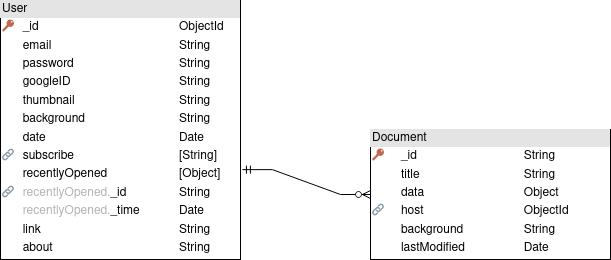

The diagram above was exported from draw.io. Its source (the exported page's mxGraphModel, read from the mxfile embedded in the PNG):
<mxGraphModel dx="1348" dy="764" grid="1" gridSize="10" guides="1" tooltips="1" connect="1" arrows="1" fold="1" page="1" pageScale="1" pageWidth="827" pageHeight="1169" math="0" shadow="0">
  <root>
    <mxCell id="0" />
    <mxCell id="1" parent="0" />
    <mxCell id="BxVJ0bz092Ca5nJmE0oO-3" value="&lt;div style=&quot;box-sizing: border-box ; width: 100% ; background: #e4e4e4 ; padding: 2px&quot;&gt;User&lt;br&gt;&lt;/div&gt;&lt;table style=&quot;width: 100% ; font-size: 1em&quot; cellspacing=&quot;0&quot; cellpadding=&quot;2&quot;&gt;&lt;tbody&gt;&lt;tr&gt;&lt;td&gt;🔑&lt;br&gt;&lt;/td&gt;&lt;td&gt;_id&lt;br&gt;&lt;/td&gt;&lt;td&gt;ObjectId&lt;br&gt;&lt;/td&gt;&lt;/tr&gt;&lt;tr&gt;&lt;td&gt;&lt;br&gt;&lt;/td&gt;&lt;td&gt;email&lt;br&gt;&lt;/td&gt;&lt;td&gt;String&lt;br&gt;&lt;/td&gt;&lt;/tr&gt;&lt;tr&gt;&lt;td&gt;&lt;br&gt;&lt;/td&gt;&lt;td&gt;password&lt;br&gt;&lt;/td&gt;&lt;td&gt;String&lt;br&gt;&lt;/td&gt;&lt;/tr&gt;&lt;tr&gt;&lt;td&gt;&lt;br&gt;&lt;/td&gt;&lt;td&gt;googleID&lt;br&gt;&lt;/td&gt;&lt;td&gt;String&lt;br&gt;&lt;/td&gt;&lt;/tr&gt;&lt;tr&gt;&lt;td&gt;&lt;br&gt;&lt;/td&gt;&lt;td&gt;thumbnail&lt;br&gt;&lt;/td&gt;&lt;td&gt;String&lt;br&gt;&lt;/td&gt;&lt;/tr&gt;&lt;tr&gt;&lt;td&gt;&lt;br&gt;&lt;/td&gt;&lt;td&gt;background&lt;br&gt;&lt;/td&gt;&lt;td&gt;String&lt;br&gt;&lt;/td&gt;&lt;/tr&gt;&lt;tr&gt;&lt;td&gt;&lt;br&gt;&lt;/td&gt;&lt;td&gt;date&lt;br&gt;&lt;/td&gt;&lt;td&gt;Date&lt;br&gt;&lt;/td&gt;&lt;/tr&gt;&lt;tr&gt;&lt;td&gt;🔗&lt;br&gt;&lt;/td&gt;&lt;td&gt;subscribe&lt;br&gt;&lt;/td&gt;&lt;td&gt;[String]&lt;br&gt;&lt;/td&gt;&lt;/tr&gt;&lt;tr&gt;&lt;td&gt;&lt;br&gt;&lt;/td&gt;&lt;td&gt;recentlyOpened&lt;br&gt;&lt;/td&gt;&lt;td&gt;[Object]&lt;br&gt;&lt;/td&gt;&lt;/tr&gt;&lt;tr&gt;&lt;td&gt;🔗&lt;br&gt;&lt;/td&gt;&lt;td&gt;&lt;font color=&quot;#B3B3B3&quot;&gt;recentlyOpened.&lt;/font&gt;_id&lt;br&gt;&lt;/td&gt;&lt;td&gt;String&lt;br&gt;&lt;/td&gt;&lt;/tr&gt;&lt;tr&gt;&lt;td&gt;&lt;br&gt;&lt;/td&gt;&lt;td&gt;&lt;font color=&quot;#B3B3B3&quot;&gt;recentlyOpened.&lt;/font&gt;_time&lt;/td&gt;&lt;td&gt;Date&lt;br&gt;&lt;/td&gt;&lt;/tr&gt;&lt;tr&gt;&lt;td&gt;&lt;br&gt;&lt;/td&gt;&lt;td&gt;link&lt;br&gt;&lt;/td&gt;&lt;td&gt;String&lt;br&gt;&lt;/td&gt;&lt;/tr&gt;&lt;tr&gt;&lt;td&gt;&lt;br&gt;&lt;/td&gt;&lt;td&gt;about&lt;br&gt;&lt;/td&gt;&lt;td&gt;String&lt;br&gt;&lt;/td&gt;&lt;/tr&gt;&lt;/tbody&gt;&lt;/table&gt;" style="verticalAlign=top;align=left;overflow=fill;html=1;" parent="1" vertex="1">
      <mxGeometry x="110" y="70" width="240" height="259" as="geometry" />
    </mxCell>
    <mxCell id="BxVJ0bz092Ca5nJmE0oO-5" value="&lt;div style=&quot;box-sizing: border-box ; width: 100% ; background: #e4e4e4 ; padding: 2px&quot;&gt;Document&lt;br&gt;&lt;/div&gt;&lt;table style=&quot;width: 100% ; font-size: 1em&quot; cellspacing=&quot;0&quot; cellpadding=&quot;2&quot;&gt;&lt;tbody&gt;&lt;tr&gt;&lt;td&gt;🔑&lt;br&gt;&lt;/td&gt;&lt;td&gt;_id&lt;br&gt;&lt;/td&gt;&lt;td&gt;String&lt;br&gt;&lt;/td&gt;&lt;/tr&gt;&lt;tr&gt;&lt;td&gt;&lt;br&gt;&lt;/td&gt;&lt;td&gt;title&lt;br&gt;&lt;/td&gt;&lt;td&gt;String&lt;br&gt;&lt;/td&gt;&lt;/tr&gt;&lt;tr&gt;&lt;td&gt;&lt;br&gt;&lt;/td&gt;&lt;td&gt;data&lt;br&gt;&lt;/td&gt;&lt;td&gt;Object&lt;br&gt;&lt;/td&gt;&lt;/tr&gt;&lt;tr&gt;&lt;td&gt;🔗&lt;br&gt;&lt;/td&gt;&lt;td&gt;host&lt;br&gt;&lt;/td&gt;&lt;td&gt;ObjectId&lt;br&gt;&lt;/td&gt;&lt;/tr&gt;&lt;tr&gt;&lt;td&gt;&lt;br&gt;&lt;/td&gt;&lt;td&gt;background&lt;br&gt;&lt;/td&gt;&lt;td&gt;String&lt;br&gt;&lt;/td&gt;&lt;/tr&gt;&lt;tr&gt;&lt;td&gt;&lt;br&gt;&lt;/td&gt;&lt;td&gt;lastModified&lt;br&gt;&lt;/td&gt;&lt;td&gt;Date&lt;br&gt;&lt;/td&gt;&lt;/tr&gt;&lt;/tbody&gt;&lt;/table&gt;" style="verticalAlign=top;align=left;overflow=fill;html=1;" parent="1" vertex="1">
      <mxGeometry x="480" y="199" width="240" height="130" as="geometry" />
    </mxCell>
    <mxCell id="SH-NLozg3rTzakBXxhDY-1" value="" style="edgeStyle=entityRelationEdgeStyle;fontSize=12;html=1;endArrow=ERzeroToMany;endFill=1;startArrow=ERmandOne;rounded=0;entryX=0;entryY=0.5;entryDx=0;entryDy=0;exitX=1.008;exitY=0.653;exitDx=0;exitDy=0;exitPerimeter=0;startFill=0;" edge="1" parent="1" source="BxVJ0bz092Ca5nJmE0oO-3" target="BxVJ0bz092Ca5nJmE0oO-5">
      <mxGeometry width="100" height="100" relative="1" as="geometry">
        <mxPoint x="360" y="440" as="sourcePoint" />
        <mxPoint x="460" y="340" as="targetPoint" />
      </mxGeometry>
    </mxCell>
  </root>
</mxGraphModel>